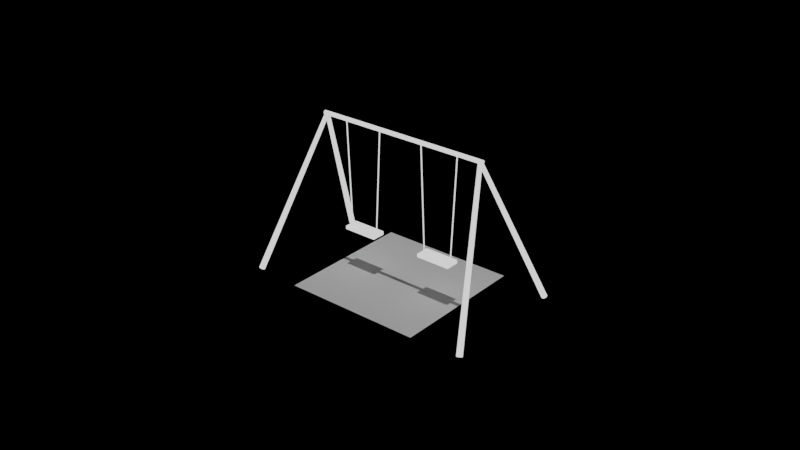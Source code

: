 # Source: Park.blend  (saved by Blender 4.0.36; exported with 4.5.12 LTS)
import bpy
from mathutils import Matrix  # noqa: F401  (used for matrix-valued properties, if any)

bpy.ops.wm.read_factory_settings(use_empty=True)
scene = bpy.context.scene
scene.name = 'Scene'

# ---- collections
col_image = bpy.data.collections.new('image'); scene.collection.children.link(col_image)
col_image.hide_render = True
col_light = bpy.data.collections.new('light'); scene.collection.children.link(col_light)
col_main = bpy.data.collections.new('main'); scene.collection.children.link(col_main)
col_spare = bpy.data.collections.new('spare'); scene.collection.children.link(col_spare)
col_spare.hide_render = True

# ---- materials (node trees are filled in below, after node groups)
mat_material = bpy.data.materials.new('Material')
mat_material.use_transparent_shadow = False

# ---- material node trees
mat_material.use_nodes = True; mat_material.node_tree.nodes.clear()
_N = mat_material.node_tree.nodes; _L = mat_material.node_tree.links
n0 = _N.new('ShaderNodeOutputMaterial'); n0.name = 'Material Output'; n0.location = (1100, 300)
n1 = _N.new('ShaderNodeBsdfDiffuse'); n1.name = 'Diffuse BSDF'; n1.location = (330, 300)
n2 = _N.new('ShaderNodeShaderToRGB'); n2.name = 'Shader to RGB'; n2.location = (560, 300)
n3 = _N.new('ShaderNodeValToRGB'); n3.name = 'Color Ramp'; n3.location = (780, 300)
n3.color_ramp.interpolation = 'CONSTANT'
while len(n3.color_ramp.elements) > 1: n3.color_ramp.elements.remove(n3.color_ramp.elements[-1])
n3.color_ramp.elements[0].position = 0.0; n3.color_ramp.elements[0].color = (0.0, 0.0, 0.0, 1.0)
_e = n3.color_ramp.elements.new(0.1818); _e.color = (1.0, 1.0, 1.0, 1.0)
_L.new(n3.outputs[0], n0.inputs[0])
_L.new(n1.outputs[0], n2.inputs[0])
_L.new(n2.outputs[0], n3.inputs[0])
n0.is_active_output = True

# ---- world
world_world = bpy.data.worlds.new('World'); scene.world = world_world
world_world.use_nodes = True; world_world.node_tree.nodes.clear()
_N = world_world.node_tree.nodes; _L = world_world.node_tree.links
n0 = _N.new('ShaderNodeBackground'); n0.name = 'Background'; n0.location = (120, 300)
n0.inputs[0].default_value = (0.0, 0.0, 0.0, 1.0)
n1 = _N.new('ShaderNodeOutputWorld'); n1.name = 'World Output'; n1.location = (300, 300)
_L.new(n0.outputs[0], n1.inputs[0])
n1.is_active_output = True
world_world.color = (0.05088, 0.05088, 0.05088)
world_world.use_sun_shadow = False
world_world.sun_shadow_jitter_overblur = 0.0

# ---- lights
light_sun = bpy.data.lights.new('Sun', 'SUN')
light_sun.transmission_factor = 0.0
light_sun.energy = 1.0

# ---- meshes
me_plane_001 = bpy.data.meshes.new('Plane.001')
me_plane_001.from_pydata([(0.3723, -0.1, -1.517), (0.8723, -0.1, -1.517), (0.3723, 0.1, -1.517), (0.8723, 0.1, -1.517), (0.3723, -0.1, -1.566), (0.8723, -0.1, -1.566), (0.3723, 0.1, -1.566), (0.8723, 0.1, -1.566), (0.8293, -0.006, -1.521), (0.8413, -0.006, -1.521), (0.8293, 0.006, -1.521), (0.8413, 0.006, -1.521), (0.9003, -0.006, -0.00142), (0.9123, -0.006, -0.00142), (0.9003, 0.006, -0.00142), (0.9123, 0.006, -0.00142), (0.4153, -0.006, -1.521), (0.4033, -0.006, -1.521), (0.4153, 0.006, -1.521), (0.4033, 0.006, -1.521), (0.3443, -0.006, -0.00142), (0.3323, -0.006, -0.00142), (0.3443, 0.006, -0.00142), (0.3323, 0.006, -0.00142)], [], [(0, 2, 3, 1), (4, 5, 7, 6), (1, 3, 7, 5), (2, 0, 4, 6), (3, 2, 6, 7), (0, 1, 5, 4), (8, 10, 11, 9), (12, 13, 15, 14), (11, 10, 14, 15), (8, 9, 13, 12), (9, 11, 15, 13), (10, 8, 12, 14), (16, 17, 19, 18), (20, 22, 23, 21), (19, 23, 22, 18), (16, 20, 21, 17), (17, 21, 23, 19), (18, 22, 20, 16)])
_uv = me_plane_001.uv_layers.new(name='UVMap')
_uv.uv.foreach_set('vector', [0.0, 0.0, 0.0, 1.0, 1.0, 1.0, 1.0, 0.0, 0.0, 0.0, 1.0, 0.0, 1.0, 1.0, 0.0, 1.0, 1.0, 0.0, 1.0, 1.0, 1.0, 1.0, 1.0, 0.0, 0.0, 1.0, 0.0, 0.0, 0.0, 0.0, 0.0, 1.0, 1.0, 1.0, 0.0, 1.0, 0.0, 1.0, 1.0, 1.0, 0.0, 0.0, 1.0, 0.0, 1.0, 0.0, 0.0, 0.0, 0.0, 0.0, 0.0, 1.0, 1.0, 1.0, 1.0, 0.0, 0.0, 0.0, 1.0, 0.0, 1.0, 1.0, 0.0, 1.0, 1.0, 1.0, 0.0, 1.0, 0.0, 1.0, 1.0, 1.0, 0.0, 0.0, 1.0, 0.0, 1.0, 0.0, 0.0, 0.0, 1.0, 0.0, 1.0, 1.0, 1.0, 1.0, 1.0, 0.0, 0.0, 1.0, 0.0, 0.0, 0.0, 0.0, 0.0, 1.0, 0.0, 0.0, 1.0, 0.0, 1.0, 1.0, 0.0, 1.0, 0.0, 0.0, 0.0, 1.0, 1.0, 1.0, 1.0, 0.0, 1.0, 1.0, 1.0, 1.0, 0.0, 1.0, 0.0, 1.0, 0.0, 0.0, 0.0, 0.0, 1.0, 0.0, 1.0, 0.0, 1.0, 0.0, 1.0, 0.0, 1.0, 1.0, 1.0, 1.0, 0.0, 1.0, 0.0, 1.0, 0.0, 0.0, 0.0, 0.0])
me_plane_001.materials.append(mat_material)
me_plane_001.update()
me_plane_004 = bpy.data.meshes.new('Plane.004')
me_plane_004.from_pydata([(0.3723, -0.1, -1.517), (0.8723, -0.1, -1.517), (0.3723, 0.1, -1.517), (0.8723, 0.1, -1.517), (0.3723, -0.1, -1.566), (0.8723, -0.1, -1.566), (0.3723, 0.1, -1.566), (0.8723, 0.1, -1.566), (0.8293, -0.006, -1.521), (0.8413, -0.006, -1.521), (0.8293, 0.006, -1.521), (0.8413, 0.006, -1.521), (0.9003, -0.006, -0.00142), (0.9123, -0.006, -0.00142), (0.9003, 0.006, -0.00142), (0.9123, 0.006, -0.00142), (0.4153, -0.006, -1.521), (0.4033, -0.006, -1.521), (0.4153, 0.006, -1.521), (0.4033, 0.006, -1.521), (0.3443, -0.006, -0.00142), (0.3323, -0.006, -0.00142), (0.3443, 0.006, -0.00142), (0.3323, 0.006, -0.00142)], [], [(0, 2, 3, 1), (4, 5, 7, 6), (1, 3, 7, 5), (2, 0, 4, 6), (3, 2, 6, 7), (0, 1, 5, 4), (8, 10, 11, 9), (12, 13, 15, 14), (11, 10, 14, 15), (8, 9, 13, 12), (9, 11, 15, 13), (10, 8, 12, 14), (16, 17, 19, 18), (20, 22, 23, 21), (19, 23, 22, 18), (16, 20, 21, 17), (17, 21, 23, 19), (18, 22, 20, 16)])
_uv = me_plane_004.uv_layers.new(name='UVMap')
_uv.uv.foreach_set('vector', [0.0, 0.0, 0.0, 1.0, 1.0, 1.0, 1.0, 0.0, 0.0, 0.0, 1.0, 0.0, 1.0, 1.0, 0.0, 1.0, 1.0, 0.0, 1.0, 1.0, 1.0, 1.0, 1.0, 0.0, 0.0, 1.0, 0.0, 0.0, 0.0, 0.0, 0.0, 1.0, 1.0, 1.0, 0.0, 1.0, 0.0, 1.0, 1.0, 1.0, 0.0, 0.0, 1.0, 0.0, 1.0, 0.0, 0.0, 0.0, 0.0, 0.0, 0.0, 1.0, 1.0, 1.0, 1.0, 0.0, 0.0, 0.0, 1.0, 0.0, 1.0, 1.0, 0.0, 1.0, 1.0, 1.0, 0.0, 1.0, 0.0, 1.0, 1.0, 1.0, 0.0, 0.0, 1.0, 0.0, 1.0, 0.0, 0.0, 0.0, 1.0, 0.0, 1.0, 1.0, 1.0, 1.0, 1.0, 0.0, 0.0, 1.0, 0.0, 0.0, 0.0, 0.0, 0.0, 1.0, 0.0, 0.0, 1.0, 0.0, 1.0, 1.0, 0.0, 1.0, 0.0, 0.0, 0.0, 1.0, 1.0, 1.0, 1.0, 0.0, 1.0, 1.0, 1.0, 1.0, 0.0, 1.0, 0.0, 1.0, 0.0, 0.0, 0.0, 0.0, 1.0, 0.0, 1.0, 0.0, 1.0, 0.0, 1.0, 0.0, 1.0, 1.0, 1.0, 1.0, 0.0, 1.0, 0.0, 1.0, 0.0, 0.0, 0.0, 0.0])
me_plane_004.materials.append(mat_material)
me_plane_004.update()
me_plane_005 = bpy.data.meshes.new('Plane.005')
me_plane_005.from_pydata([(-1.0, -1.0, 0.0), (1.0, -1.0, 0.0), (-1.0, 1.0, 0.0), (1.0, 1.0, 0.0)], [], [(0, 1, 3, 2)])
_uv = me_plane_005.uv_layers.new(name='UVMap')
_uv.uv.foreach_set('vector', [0.0, 0.0, 1.0, 0.0, 1.0, 1.0, 0.0, 1.0])
me_plane_005.update()
me_plane_003 = bpy.data.meshes.new('Plane.003')
me_plane_003.from_pydata([(0.207, -0.006, 0.02), (0.219, -0.006, 0.02), (0.207, 0.006, 0.02), (0.219, 0.006, 0.02), (0.278, -0.006, 1.54), (0.29, -0.006, 1.54), (0.278, 0.006, 1.54), (0.29, 0.006, 1.54)], [], [(0, 2, 3, 1), (4, 5, 7, 6), (3, 2, 6, 7), (0, 1, 5, 4), (1, 3, 7, 5), (2, 0, 4, 6)])
_uv = me_plane_003.uv_layers.new(name='UVMap')
_uv.uv.foreach_set('vector', [0.0, 0.0, 0.0, 1.0, 1.0, 1.0, 1.0, 0.0, 0.0, 0.0, 1.0, 0.0, 1.0, 1.0, 0.0, 1.0, 1.0, 1.0, 0.0, 1.0, 0.0, 1.0, 1.0, 1.0, 0.0, 0.0, 1.0, 0.0, 1.0, 0.0, 0.0, 0.0, 1.0, 0.0, 1.0, 1.0, 1.0, 1.0, 1.0, 0.0, 0.0, 1.0, 0.0, 0.0, 0.0, 0.0, 0.0, 1.0])
me_plane_003.update()

# ---- curves / text
cu_plane = bpy.data.curves.new('Plane', 'CURVE')
cu_plane.dimensions = '3D'
_sp = cu_plane.splines.new('POLY'); _sp.points.add(1)
_sp.points.foreach_set('co', [-1.25, 0.0, 2.1, 0.0, -1.7, 0.925, -0.02, 0.0])
_sp.points.foreach_set('radius', [1.0, 1.4])
_sp.order_u = 2
_sp.order_v = 0
_sp.resolution_v = 0
_sp.use_endpoint_u = True
_sp = cu_plane.splines.new('POLY'); _sp.points.add(1)
_sp.points.foreach_set('co', [1.25, 0.0, 2.1, 0.0, 1.7, -0.925, -0.02, 0.0])
_sp.points.foreach_set('radius', [1.0, 1.4])
_sp.order_u = 2
_sp.order_v = 0
_sp.resolution_v = 0
_sp.use_endpoint_u = True
_sp = cu_plane.splines.new('POLY'); _sp.points.add(1)
_sp.points.foreach_set('co', [-1.29, 0.0, 2.1, 0.0, 1.29, 0.0, 2.1, 0.0])
_sp.order_u = 2
_sp.order_v = 0
_sp.resolution_v = 0
_sp.use_endpoint_u = True
_sp = cu_plane.splines.new('POLY'); _sp.points.add(1)
_sp.points.foreach_set('co', [1.7, 0.925, -0.02, 0.0, 1.25, 0.0, 2.1, 0.0])
_sp.points.foreach_set('radius', [1.4, 1.0])
_sp.order_u = 2
_sp.order_v = 0
_sp.resolution_v = 0
_sp.use_endpoint_u = True
_sp = cu_plane.splines.new('POLY'); _sp.points.add(1)
_sp.points.foreach_set('co', [-1.7, -0.925, -0.02, 0.0, -1.25, 0.0, 2.1, 0.0])
_sp.points.foreach_set('radius', [1.4, 1.0])
_sp.order_u = 2
_sp.order_v = 0
_sp.resolution_v = 0
_sp.use_endpoint_u = True
cu_plane.materials.append(mat_material)
cu_plane.bevel_depth = 0.03
cu_plane.fill_mode = 'FULL'
cu_plane.use_fill_caps = True

# ---- objects
ob_empty = bpy.data.objects.new('Empty', None)
ob_plane = bpy.data.objects.new('Plane', cu_plane)
ob_plane_001 = bpy.data.objects.new('Plane.001', me_plane_001)
ob_plane_004 = bpy.data.objects.new('Plane.004', me_plane_004)
ob_sun = bpy.data.objects.new('Sun', light_sun)
ob_plane_002 = bpy.data.objects.new('Plane.002', me_plane_005)
ob_plane_005 = bpy.data.objects.new('Plane.005', me_plane_003)

# ---- transforms, parenting, visibility, modifiers, constraints
ob_empty.location = (0.0, 0.0, 0.0)
ob_empty.rotation_euler = (1.571, -0.0, -0.0)
ob_empty.scale = (1.429, 1.307, 1.429)
ob_empty.empty_display_type = 'IMAGE'
ob_empty.empty_display_size = 5.0
ob_empty.empty_image_offset = (-0.3231, -0.3318)
ob_plane.location = (0.0, 0.0, 0.0)
ob_plane_001.location = (0.0, 0.0, 2.1)
ob_plane_004.location = (0.0, 0.0, 2.1)
ob_plane_004.scale = (-1.0, 1.0, 1.0)
ob_sun.location = (0.6223, 0.0, 0.5586)
ob_plane_002.location = (0.0, 0.0, 0.0)
ob_plane_005.location = (0.6223, 0.0, 0.5586)
_m = ob_plane_005.modifiers.new('Mirror', 'MIRROR')

# ---- collection membership
col_main.objects.link(ob_empty)
col_main.objects.link(ob_plane)
col_main.objects.link(ob_plane_001)
col_main.objects.link(ob_plane_004)
col_main.objects.link(ob_sun)
col_main.objects.link(ob_plane_002)
col_spare.objects.link(ob_plane_005)
def _layer_coll(name, lc=None):
    lc = lc or bpy.context.view_layer.layer_collection
    for c in lc.children:
        if c.name == name: return c
        r = _layer_coll(name, c)
        if r: return r
_layer_coll('spare').exclude = True

# ---- scene / render settings (as saved in the file)
scene.frame_start = 1; scene.frame_end = 1000; scene.frame_set(0)
scene.render.engine = 'BLENDER_EEVEE_NEXT'
scene.render.image_settings.file_format = 'FFMPEG'
scene.render.image_settings.color_mode = 'RGB'
scene.render.image_settings.compression = 0
scene.render.dither_intensity = 0.0
scene.render.use_persistent_data = True
scene.cycles.samples = 256
scene.cycles.sampling_pattern = 'TABULATED_SOBOL'
scene.cycles.adaptive_threshold = 0.1
scene.eevee.taa_samples = 1
scene.eevee.taa_render_samples = 1
scene.eevee.volumetric_tile_size = '2'
scene.view_settings.view_transform = 'Filmic'
bpy.context.view_layer.update()

# ---- added for rendering (the .blend has no active camera): camera
cam_auto = bpy.data.cameras.new('AutoCamera')
cam_auto.lens = 50.0
cam_auto.sensor_width = 36.0
cam_auto.clip_end = 1000.0
ob_auto_camera = bpy.data.objects.new('AutoCamera', cam_auto)
scene.collection.objects.link(ob_auto_camera)
ob_auto_camera.location = (8.30091, -9.9611, 7.48073)
ob_auto_camera.rotation_euler = (1.09748, -7.21219e-08, 0.694738)
scene.camera = ob_auto_camera
bpy.context.view_layer.update()
